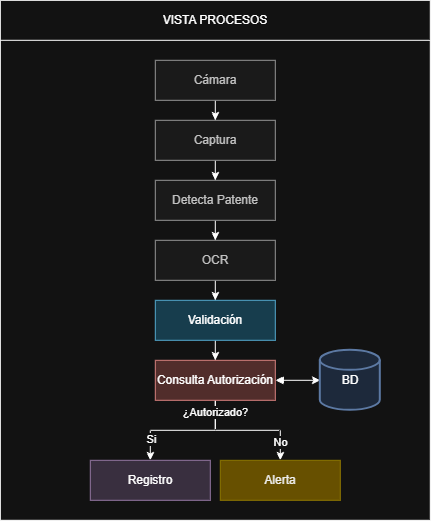

The diagram above was exported from draw.io. Its source (the exported page's mxGraphModel, read from the mxfile embedded in the PNG):
<mxGraphModel dx="1075" dy="539" grid="1" gridSize="10" guides="1" tooltips="1" connect="1" arrows="1" fold="1" page="1" pageScale="1" pageWidth="827" pageHeight="1169" math="0" shadow="0">
  <root>
    <mxCell id="0" />
    <mxCell id="1" parent="0" />
    <mxCell id="QGmRX3eEAgxffFCYHrGj-4" parent="1" style="rounded=0;whiteSpace=wrap;html=1;" value="" vertex="1">
      <mxGeometry height="520" width="430" x="120" y="40" as="geometry" />
    </mxCell>
    <mxCell id="C0VooLkKCpSIgdMhRwC6-4" parent="1" style="rounded=0;whiteSpace=wrap;html=1;" value="VISTA PROCESOS" vertex="1">
      <mxGeometry height="40" width="430" x="120" y="40" as="geometry" />
    </mxCell>
    <mxCell id="qQ2YT3Z2hX-uZQ9CUuCU-9" edge="1" parent="1" source="C0VooLkKCpSIgdMhRwC6-13" style="edgeStyle=orthogonalEdgeStyle;rounded=0;orthogonalLoop=1;jettySize=auto;html=1;entryX=0.5;entryY=0;entryDx=0;entryDy=0;" target="qQ2YT3Z2hX-uZQ9CUuCU-2">
      <mxGeometry relative="1" as="geometry" />
    </mxCell>
    <mxCell id="C0VooLkKCpSIgdMhRwC6-13" parent="1" style="rounded=0;whiteSpace=wrap;html=1;fillColor=#f5f5f5;strokeColor=#666666;fontColor=#333333;" value="Cámara" vertex="1">
      <mxGeometry height="40" width="120" x="275" y="100" as="geometry" />
    </mxCell>
    <mxCell id="qQ2YT3Z2hX-uZQ9CUuCU-10" edge="1" parent="1" source="qQ2YT3Z2hX-uZQ9CUuCU-2" style="edgeStyle=orthogonalEdgeStyle;rounded=0;orthogonalLoop=1;jettySize=auto;html=1;entryX=0.5;entryY=0;entryDx=0;entryDy=0;" target="qQ2YT3Z2hX-uZQ9CUuCU-3">
      <mxGeometry relative="1" as="geometry" />
    </mxCell>
    <mxCell id="qQ2YT3Z2hX-uZQ9CUuCU-2" parent="1" style="rounded=0;whiteSpace=wrap;html=1;fillColor=#f5f5f5;strokeColor=#666666;fontColor=#333333;" value="Captura" vertex="1">
      <mxGeometry height="40" width="120" x="275" y="160" as="geometry" />
    </mxCell>
    <mxCell id="qQ2YT3Z2hX-uZQ9CUuCU-11" edge="1" parent="1" source="qQ2YT3Z2hX-uZQ9CUuCU-3" style="edgeStyle=orthogonalEdgeStyle;rounded=0;orthogonalLoop=1;jettySize=auto;html=1;entryX=0.5;entryY=0;entryDx=0;entryDy=0;" target="qQ2YT3Z2hX-uZQ9CUuCU-4">
      <mxGeometry relative="1" as="geometry" />
    </mxCell>
    <mxCell id="qQ2YT3Z2hX-uZQ9CUuCU-3" parent="1" style="rounded=0;whiteSpace=wrap;html=1;fillColor=#f5f5f5;strokeColor=#666666;fontColor=#333333;" value="Detecta Patente" vertex="1">
      <mxGeometry height="40" width="120" x="275" y="220" as="geometry" />
    </mxCell>
    <mxCell id="qQ2YT3Z2hX-uZQ9CUuCU-12" edge="1" parent="1" source="qQ2YT3Z2hX-uZQ9CUuCU-4" style="edgeStyle=orthogonalEdgeStyle;rounded=0;orthogonalLoop=1;jettySize=auto;html=1;" target="qQ2YT3Z2hX-uZQ9CUuCU-5">
      <mxGeometry relative="1" as="geometry" />
    </mxCell>
    <mxCell id="qQ2YT3Z2hX-uZQ9CUuCU-4" parent="1" style="rounded=0;whiteSpace=wrap;html=1;fillColor=#f5f5f5;strokeColor=#666666;fontColor=#333333;" value="OCR" vertex="1">
      <mxGeometry height="40" width="120" x="275" y="280" as="geometry" />
    </mxCell>
    <mxCell id="qQ2YT3Z2hX-uZQ9CUuCU-13" edge="1" parent="1" source="qQ2YT3Z2hX-uZQ9CUuCU-5" style="edgeStyle=orthogonalEdgeStyle;rounded=0;orthogonalLoop=1;jettySize=auto;html=1;entryX=0.5;entryY=0;entryDx=0;entryDy=0;" target="qQ2YT3Z2hX-uZQ9CUuCU-6">
      <mxGeometry relative="1" as="geometry" />
    </mxCell>
    <mxCell id="qQ2YT3Z2hX-uZQ9CUuCU-5" parent="1" style="rounded=0;whiteSpace=wrap;html=1;fillColor=#b1ddf0;strokeColor=#10739e;" value="Validación" vertex="1">
      <mxGeometry height="40" width="120" x="275" y="340" as="geometry" />
    </mxCell>
    <mxCell id="qQ2YT3Z2hX-uZQ9CUuCU-16" edge="1" parent="1" source="qQ2YT3Z2hX-uZQ9CUuCU-6" style="edgeStyle=orthogonalEdgeStyle;rounded=0;orthogonalLoop=1;jettySize=auto;html=1;startArrow=block;startFill=1;" target="qQ2YT3Z2hX-uZQ9CUuCU-15">
      <mxGeometry relative="1" as="geometry" />
    </mxCell>
    <mxCell id="qr0ERbd-QB2qAmRqk7Zg-2" edge="1" parent="1" source="qQ2YT3Z2hX-uZQ9CUuCU-6" style="edgeStyle=orthogonalEdgeStyle;rounded=0;orthogonalLoop=1;jettySize=auto;html=1;entryX=0.5;entryY=0;entryDx=0;entryDy=0;" target="qQ2YT3Z2hX-uZQ9CUuCU-7">
      <mxGeometry relative="1" as="geometry" />
    </mxCell>
    <mxCell id="qr0ERbd-QB2qAmRqk7Zg-8" connectable="0" parent="qr0ERbd-QB2qAmRqk7Zg-2" style="edgeLabel;html=1;align=center;verticalAlign=middle;resizable=0;points=[];" value="Si" vertex="1">
      <mxGeometry relative="1" x="0.6684" y="1" as="geometry">
        <mxPoint as="offset" />
      </mxGeometry>
    </mxCell>
    <mxCell id="qr0ERbd-QB2qAmRqk7Zg-3" edge="1" parent="1" source="qQ2YT3Z2hX-uZQ9CUuCU-6" style="edgeStyle=orthogonalEdgeStyle;rounded=0;orthogonalLoop=1;jettySize=auto;html=1;entryX=0.5;entryY=0;entryDx=0;entryDy=0;" target="qr0ERbd-QB2qAmRqk7Zg-1">
      <mxGeometry relative="1" as="geometry" />
    </mxCell>
    <mxCell id="qr0ERbd-QB2qAmRqk7Zg-4" connectable="0" parent="qr0ERbd-QB2qAmRqk7Zg-3" style="edgeLabel;html=1;align=center;verticalAlign=middle;resizable=0;points=[];" value="¿Autorizado?" vertex="1">
      <mxGeometry relative="1" x="-0.8102" as="geometry">
        <mxPoint as="offset" />
      </mxGeometry>
    </mxCell>
    <mxCell id="qr0ERbd-QB2qAmRqk7Zg-7" connectable="0" parent="qr0ERbd-QB2qAmRqk7Zg-3" style="edgeLabel;html=1;align=center;verticalAlign=middle;resizable=0;points=[];" value="No" vertex="1">
      <mxGeometry relative="1" x="0.7015" as="geometry">
        <mxPoint as="offset" />
      </mxGeometry>
    </mxCell>
    <mxCell id="qQ2YT3Z2hX-uZQ9CUuCU-6" parent="1" style="rounded=0;whiteSpace=wrap;html=1;fillColor=#f8cecc;strokeColor=#b85450;" value="Consulta Autorización" vertex="1">
      <mxGeometry height="40" width="120" x="275" y="400" as="geometry" />
    </mxCell>
    <mxCell id="qQ2YT3Z2hX-uZQ9CUuCU-7" parent="1" style="rounded=0;whiteSpace=wrap;html=1;fillColor=#e1d5e7;strokeColor=#9673a6;" value="Registro" vertex="1">
      <mxGeometry height="40" width="120" x="210" y="500" as="geometry" />
    </mxCell>
    <mxCell id="qQ2YT3Z2hX-uZQ9CUuCU-15" parent="1" style="strokeWidth=2;html=1;shape=mxgraph.flowchart.database;whiteSpace=wrap;fillColor=#dae8fc;strokeColor=#6c8ebf;" value="BD" vertex="1">
      <mxGeometry height="60" width="60" x="440" y="390" as="geometry" />
    </mxCell>
    <mxCell id="qr0ERbd-QB2qAmRqk7Zg-1" parent="1" style="rounded=0;whiteSpace=wrap;html=1;fillColor=#e3c800;strokeColor=#B09500;fontColor=#000000;" value="Alerta" vertex="1">
      <mxGeometry height="40" width="120" x="340" y="500" as="geometry" />
    </mxCell>
  </root>
</mxGraphModel>